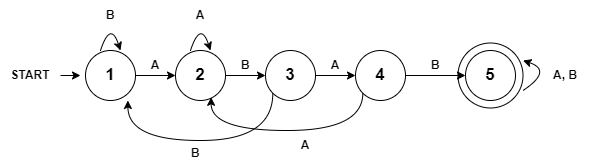

The diagram above was exported from draw.io. Its source (the exported page's mxGraphModel, read from the mxfile embedded in the PNG):
<mxGraphModel dx="1050" dy="621" grid="1" gridSize="10" guides="1" tooltips="1" connect="1" arrows="1" fold="1" page="1" pageScale="1" pageWidth="1019" pageHeight="1320" math="0" shadow="0">
  <root>
    <mxCell id="0" />
    <mxCell id="1" parent="0" />
    <mxCell id="uQ8c9gtlmT0X5EnP0eYv-6" value="" style="ellipse;whiteSpace=wrap;html=1;aspect=fixed;" parent="1" vertex="1">
      <mxGeometry x="522.5" y="222.5" width="65" height="65" as="geometry" />
    </mxCell>
    <mxCell id="uQ8c9gtlmT0X5EnP0eYv-36" style="edgeStyle=orthogonalEdgeStyle;rounded=0;orthogonalLoop=1;jettySize=auto;html=1;exitX=1;exitY=0.5;exitDx=0;exitDy=0;entryX=0;entryY=0.5;entryDx=0;entryDy=0;" parent="1" source="uQ8c9gtlmT0X5EnP0eYv-1" target="uQ8c9gtlmT0X5EnP0eYv-2" edge="1">
      <mxGeometry relative="1" as="geometry" />
    </mxCell>
    <mxCell id="uQ8c9gtlmT0X5EnP0eYv-1" value="&lt;font style=&quot;font-size: 17px;&quot;&gt;&lt;b&gt;1&lt;/b&gt;&lt;/font&gt;" style="ellipse;whiteSpace=wrap;html=1;aspect=fixed;" parent="1" vertex="1">
      <mxGeometry x="150" y="230" width="50" height="50" as="geometry" />
    </mxCell>
    <mxCell id="uQ8c9gtlmT0X5EnP0eYv-37" value="" style="edgeStyle=orthogonalEdgeStyle;rounded=0;orthogonalLoop=1;jettySize=auto;html=1;" parent="1" source="uQ8c9gtlmT0X5EnP0eYv-2" target="uQ8c9gtlmT0X5EnP0eYv-3" edge="1">
      <mxGeometry relative="1" as="geometry" />
    </mxCell>
    <mxCell id="uQ8c9gtlmT0X5EnP0eYv-2" value="&lt;font style=&quot;font-size: 17px;&quot;&gt;&lt;b&gt;2&lt;/b&gt;&lt;/font&gt;" style="ellipse;whiteSpace=wrap;html=1;aspect=fixed;" parent="1" vertex="1">
      <mxGeometry x="240" y="230" width="50" height="50" as="geometry" />
    </mxCell>
    <mxCell id="uQ8c9gtlmT0X5EnP0eYv-38" value="" style="edgeStyle=orthogonalEdgeStyle;rounded=0;orthogonalLoop=1;jettySize=auto;html=1;" parent="1" source="uQ8c9gtlmT0X5EnP0eYv-3" target="uQ8c9gtlmT0X5EnP0eYv-4" edge="1">
      <mxGeometry relative="1" as="geometry" />
    </mxCell>
    <mxCell id="uQ8c9gtlmT0X5EnP0eYv-3" value="&lt;font style=&quot;font-size: 17px;&quot;&gt;&lt;b&gt;3&lt;/b&gt;&lt;/font&gt;" style="ellipse;whiteSpace=wrap;html=1;aspect=fixed;" parent="1" vertex="1">
      <mxGeometry x="330" y="230" width="50" height="50" as="geometry" />
    </mxCell>
    <mxCell id="uQ8c9gtlmT0X5EnP0eYv-40" value="" style="edgeStyle=orthogonalEdgeStyle;rounded=0;orthogonalLoop=1;jettySize=auto;html=1;" parent="1" source="uQ8c9gtlmT0X5EnP0eYv-4" target="uQ8c9gtlmT0X5EnP0eYv-5" edge="1">
      <mxGeometry relative="1" as="geometry" />
    </mxCell>
    <mxCell id="uQ8c9gtlmT0X5EnP0eYv-4" value="&lt;font style=&quot;font-size: 17px;&quot;&gt;&lt;b&gt;4&lt;/b&gt;&lt;/font&gt;" style="ellipse;whiteSpace=wrap;html=1;aspect=fixed;" parent="1" vertex="1">
      <mxGeometry x="420" y="230" width="50" height="50" as="geometry" />
    </mxCell>
    <mxCell id="uQ8c9gtlmT0X5EnP0eYv-5" value="&lt;font style=&quot;font-size: 17px;&quot;&gt;&lt;b&gt;5&lt;/b&gt;&lt;/font&gt;" style="ellipse;whiteSpace=wrap;html=1;aspect=fixed;" parent="1" vertex="1">
      <mxGeometry x="530" y="230" width="50" height="50" as="geometry" />
    </mxCell>
    <mxCell id="uQ8c9gtlmT0X5EnP0eYv-14" style="edgeStyle=orthogonalEdgeStyle;rounded=0;orthogonalLoop=1;jettySize=auto;html=1;exitX=0;exitY=1;exitDx=0;exitDy=0;entryX=0.848;entryY=1;entryDx=0;entryDy=0;entryPerimeter=0;curved=1;" parent="1" source="uQ8c9gtlmT0X5EnP0eYv-3" target="uQ8c9gtlmT0X5EnP0eYv-1" edge="1">
      <mxGeometry relative="1" as="geometry">
        <Array as="points">
          <mxPoint x="337" y="320" />
          <mxPoint x="192" y="320" />
        </Array>
      </mxGeometry>
    </mxCell>
    <mxCell id="uQ8c9gtlmT0X5EnP0eYv-15" style="edgeStyle=orthogonalEdgeStyle;rounded=0;orthogonalLoop=1;jettySize=auto;html=1;exitX=0;exitY=1;exitDx=0;exitDy=0;entryX=0.712;entryY=0.936;entryDx=0;entryDy=0;entryPerimeter=0;curved=1;" parent="1" source="uQ8c9gtlmT0X5EnP0eYv-4" target="uQ8c9gtlmT0X5EnP0eYv-2" edge="1">
      <mxGeometry relative="1" as="geometry">
        <Array as="points">
          <mxPoint x="427" y="310" />
          <mxPoint x="276" y="310" />
        </Array>
      </mxGeometry>
    </mxCell>
    <mxCell id="uQ8c9gtlmT0X5EnP0eYv-18" value="" style="curved=1;endArrow=classic;html=1;rounded=0;" parent="1" edge="1">
      <mxGeometry width="50" height="50" relative="1" as="geometry">
        <mxPoint x="587.5" y="270" as="sourcePoint" />
        <mxPoint x="587.5" y="240" as="targetPoint" />
        <Array as="points">
          <mxPoint x="587.5" y="270" />
          <mxPoint x="617.5" y="250" />
        </Array>
      </mxGeometry>
    </mxCell>
    <mxCell id="uQ8c9gtlmT0X5EnP0eYv-20" value="" style="curved=1;endArrow=classic;html=1;rounded=0;" parent="1" edge="1">
      <mxGeometry width="50" height="50" relative="1" as="geometry">
        <mxPoint x="165" y="230" as="sourcePoint" />
        <mxPoint x="185" y="230" as="targetPoint" />
        <Array as="points">
          <mxPoint x="165" y="230" />
          <mxPoint x="175" y="200" />
        </Array>
      </mxGeometry>
    </mxCell>
    <mxCell id="uQ8c9gtlmT0X5EnP0eYv-21" value="&lt;b&gt;B&lt;/b&gt;" style="text;html=1;align=center;verticalAlign=middle;whiteSpace=wrap;rounded=0;" parent="1" vertex="1">
      <mxGeometry x="145" y="180" width="60" height="30" as="geometry" />
    </mxCell>
    <mxCell id="uQ8c9gtlmT0X5EnP0eYv-22" value="&lt;b&gt;A&lt;/b&gt;" style="text;html=1;align=center;verticalAlign=middle;whiteSpace=wrap;rounded=0;" parent="1" vertex="1">
      <mxGeometry x="190" y="230" width="60" height="30" as="geometry" />
    </mxCell>
    <mxCell id="uQ8c9gtlmT0X5EnP0eYv-23" value="&lt;b&gt;A&lt;/b&gt;" style="text;html=1;align=center;verticalAlign=middle;whiteSpace=wrap;rounded=0;" parent="1" vertex="1">
      <mxGeometry x="370" y="230" width="60" height="30" as="geometry" />
    </mxCell>
    <mxCell id="uQ8c9gtlmT0X5EnP0eYv-24" value="&lt;b&gt;A&lt;/b&gt;" style="text;html=1;align=center;verticalAlign=middle;whiteSpace=wrap;rounded=0;" parent="1" vertex="1">
      <mxGeometry x="235" y="180" width="60" height="30" as="geometry" />
    </mxCell>
    <mxCell id="uQ8c9gtlmT0X5EnP0eYv-27" value="" style="curved=1;endArrow=classic;html=1;rounded=0;" parent="1" edge="1">
      <mxGeometry width="50" height="50" relative="1" as="geometry">
        <mxPoint x="255" y="230" as="sourcePoint" />
        <mxPoint x="275" y="230" as="targetPoint" />
        <Array as="points">
          <mxPoint x="255" y="230" />
          <mxPoint x="265" y="200" />
        </Array>
      </mxGeometry>
    </mxCell>
    <mxCell id="uQ8c9gtlmT0X5EnP0eYv-29" value="&lt;b&gt;A&lt;/b&gt;" style="text;html=1;align=center;verticalAlign=middle;whiteSpace=wrap;rounded=0;" parent="1" vertex="1">
      <mxGeometry x="340" y="310" width="60" height="30" as="geometry" />
    </mxCell>
    <mxCell id="uQ8c9gtlmT0X5EnP0eYv-32" value="&lt;b&gt;B&lt;/b&gt;" style="text;html=1;align=center;verticalAlign=middle;whiteSpace=wrap;rounded=0;" parent="1" vertex="1">
      <mxGeometry x="280" y="230" width="60" height="30" as="geometry" />
    </mxCell>
    <mxCell id="uQ8c9gtlmT0X5EnP0eYv-33" value="&lt;b&gt;B&lt;/b&gt;" style="text;html=1;align=center;verticalAlign=middle;whiteSpace=wrap;rounded=0;" parent="1" vertex="1">
      <mxGeometry x="470" y="230" width="60" height="30" as="geometry" />
    </mxCell>
    <mxCell id="uQ8c9gtlmT0X5EnP0eYv-34" value="&lt;b&gt;B&lt;/b&gt;" style="text;html=1;align=center;verticalAlign=middle;whiteSpace=wrap;rounded=0;" parent="1" vertex="1">
      <mxGeometry x="230" y="317.5" width="60" height="30" as="geometry" />
    </mxCell>
    <mxCell id="uQ8c9gtlmT0X5EnP0eYv-41" value="&lt;b&gt;A, B&lt;/b&gt;" style="text;html=1;align=center;verticalAlign=middle;whiteSpace=wrap;rounded=0;" parent="1" vertex="1">
      <mxGeometry x="600" y="240" width="60" height="30" as="geometry" />
    </mxCell>
    <mxCell id="A5R1GtwCYQM4hs3NCLZG-1" style="edgeStyle=orthogonalEdgeStyle;rounded=0;orthogonalLoop=1;jettySize=auto;html=1;exitX=1;exitY=0.5;exitDx=0;exitDy=0;entryX=0;entryY=0.5;entryDx=0;entryDy=0;" edge="1" parent="1" source="A5R1GtwCYQM4hs3NCLZG-2">
      <mxGeometry relative="1" as="geometry">
        <mxPoint x="145" y="255" as="targetPoint" />
      </mxGeometry>
    </mxCell>
    <mxCell id="A5R1GtwCYQM4hs3NCLZG-2" value="&lt;b&gt;START&lt;/b&gt;" style="text;html=1;align=center;verticalAlign=middle;whiteSpace=wrap;rounded=0;" vertex="1" parent="1">
      <mxGeometry x="65" y="240" width="60" height="30" as="geometry" />
    </mxCell>
  </root>
</mxGraphModel>